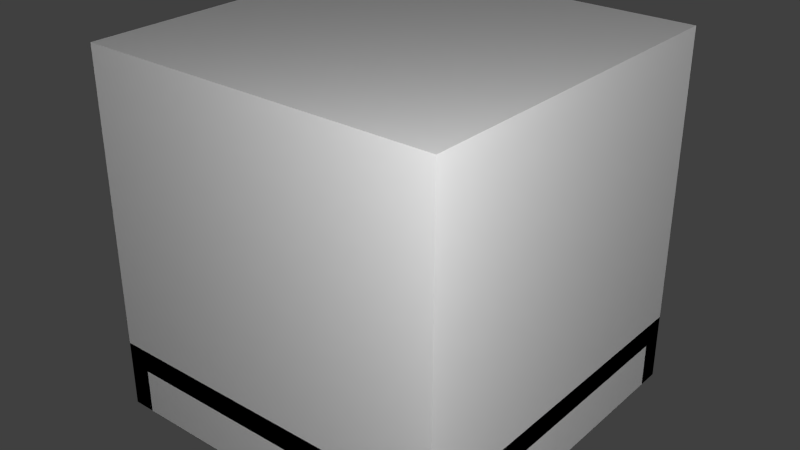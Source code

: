 # Source: BatteryBig.blend  (saved by Blender 2.67.0; exported with 4.5.12 LTS)
import bpy
from mathutils import Matrix  # noqa: F401  (used for matrix-valued properties, if any)

bpy.ops.wm.read_factory_settings(use_empty=True)
scene = bpy.context.scene
scene.name = 'Scene'

# ---- collections
col_collection_1 = bpy.data.collections.new('Collection 1'); scene.collection.children.link(col_collection_1)

# ---- materials (node trees are filled in below, after node groups)
mat_material = bpy.data.materials.new('Material')
mat_material.alpha_threshold = 0.0
mat_material.use_transparent_shadow = False
mat_material.roughness = 0.5
mat_material.line_color = (0.0, 0.0, 0.0, 1.0)

# ---- material node trees

# ---- world
world_world = bpy.data.worlds.new('World'); scene.world = world_world
world_world.color = (0.05088, 0.05088, 0.05088)
world_world.use_sun_shadow = False
world_world.sun_shadow_jitter_overblur = 0.0
world_world.cycles.sampling_method = 'MANUAL'
world_world.cycles.sample_map_resolution = 256

# ---- lights
light_point_001 = bpy.data.lights.new('Point.001', 'POINT')
light_point_001.transmission_factor = 0.0
light_point_001.energy = 100.0
light_point_001.shadow_buffer_clip_start = 0.5
light_point_001.shadow_soft_size = 0.1
light_point_001.shadow_maximum_resolution = 0.006
light_point_001.use_absolute_resolution = True
light_point_001.cycles.use_multiple_importance_sampling = False
light_point = bpy.data.lights.new('Point', 'POINT')
light_point.transmission_factor = 0.0
light_point.energy = 100.0
light_point.shadow_buffer_clip_start = 0.5
light_point.shadow_soft_size = 0.1
light_point.shadow_maximum_resolution = 0.006
light_point.use_absolute_resolution = True
light_point.cycles.use_multiple_importance_sampling = False
light_lamp = bpy.data.lights.new('Lamp', 'POINT')
light_lamp.transmission_factor = 0.0
light_lamp.cutoff_distance = 30.0
light_lamp.energy = 100.0
light_lamp.shadow_buffer_clip_start = 1.001
light_lamp.shadow_soft_size = 0.1
light_lamp.shadow_maximum_resolution = 0.006
light_lamp.use_absolute_resolution = True
light_lamp.cycles.use_multiple_importance_sampling = False

# ---- meshes
me_plugminus = bpy.data.meshes.new('plugMinus')
me_plugminus.from_pydata([(0.5, -0.0625, 0.125), (0.5, 0.0625, 0.125), (0.5, 0.0625, 0.0), (0.5, -0.0625, 0.0)], [], [(3, 2, 1, 0)])
_uv = me_plugminus.uv_layers.new(name='UVMap')
_uv.uv.foreach_set('vector', [0.75, 0.25, 1.0, 0.25, 1.0, 0.5, 0.75, 0.5])
me_plugminus.use_remesh_preserve_volume = False
me_plugminus.use_remesh_preserve_attributes = False
me_plugminus.use_mirror_vertex_groups = False
me_plugminus.update()
me_plugplus = bpy.data.meshes.new('plugPlus')
me_plugplus.from_pydata([(0.5, -0.0625, 0.125), (0.5, 0.0625, 0.125), (0.5, 0.0625, 0.0), (0.5, -0.0625, 0.0)], [], [(3, 2, 1, 0)])
_uv = me_plugplus.uv_layers.new(name='UVMap')
_uv.uv.foreach_set('vector', [0.75, 0.0, 1.0, 0.0, 1.0, 0.25, 0.75, 0.25])
me_plugplus.use_remesh_preserve_volume = False
me_plugplus.use_remesh_preserve_attributes = False
me_plugplus.use_mirror_vertex_groups = False
me_plugplus.update()
me_battery_highvoltage = bpy.data.meshes.new('battery_highvoltage')
me_battery_highvoltage.from_pydata([(0.2812, -0.03125, 0.125), (0.2188, -0.0625, 0.125), (0.2188, -0.03125, 0.125), (0.2812, -0.0625, 0.125), (0.2812, -0.03125, 0.6875), (0.2188, -0.0625, 0.6875), (0.2188, -0.03125, 0.6875), (0.2812, -0.0625, 0.6875), (0.2812, -0.03125, 0.7188), (0.2188, -0.03125, 0.7188), (0.2812, -0.1562, 0.7188), (0.2188, -0.1562, 0.7188), (0.2812, -0.1562, 0.6875), (0.2188, -0.1562, 0.6875), (0.2188, 0.03125, 0.125), (0.2812, 0.0625, 0.125), (0.2812, 0.03125, 0.125), (0.2188, 0.0625, 0.125), (0.2188, 0.03125, 0.6875), (0.2812, 0.0625, 0.6875), (0.2812, 0.03125, 0.6875), (0.2188, 0.0625, 0.6875), (0.2188, 0.03125, 0.7188), (0.2812, 0.03125, 0.7188), (0.2188, 0.1563, 0.7188), (0.2813, 0.1563, 0.7188), (0.2188, 0.1563, 0.6875), (0.2813, 0.1563, 0.6875), (-0.2188, -0.1562, 0.7188), (-0.2812, -0.1562, 0.7188), (-0.2188, -0.1562, 0.6875), (-0.2812, -0.1562, 0.6875), (-0.2188, 0.1562, 0.7188), (-0.2812, 0.1562, 0.7188), (-0.2188, 0.1562, 0.6875), (-0.2812, 0.1562, 0.6875), (-0.2188, 0.09375, 0.7188), (-0.2812, 0.09375, 0.7188), (-0.2188, 0.09375, 0.6875), (-0.2812, 0.09375, 0.6875), (-0.2188, -0.09375, 0.7188), (-0.2812, -0.09375, 0.7188), (-0.2188, -0.09375, 0.6875), (-0.2812, -0.09375, 0.6875), (0.3125, -0.375, 0.125), (-0.3125, -0.375, 0.125), (0.3125, -0.0625, 0.125), (-0.3125, -0.0625, 0.125), (0.3125, -0.375, 0.6875), (-0.3125, -0.375, 0.6875), (0.3125, -0.0625, 0.6875), (-0.3125, -0.0625, 0.6875), (-0.3125, -0.375, 0.75), (0.3125, -0.375, 0.75), (0.3125, -0.1875, 0.6875), (0.1875, -0.1875, 0.6875), (0.1875, -0.0625, 0.6875), (-0.1875, -0.0625, 0.6875), (-0.1875, -0.1875, 0.6875), (-0.3125, -0.1875, 0.6875), (0.3125, -0.1875, 0.75), (0.1875, -0.1875, 0.75), (0.1875, -0.0625, 0.75), (-0.1875, -0.0625, 0.75), (-0.1875, -0.1875, 0.75), (-0.3125, -0.1875, 0.75), (-0.3125, 0.3749, 0.125), (0.3125, 0.3749, 0.125), (-0.3125, 0.0624, 0.125), (0.3125, 0.0624, 0.125), (-0.3125, 0.3749, 0.6875), (0.3125, 0.3749, 0.6875), (-0.3125, 0.0624, 0.6875), (0.3125, 0.0624, 0.6875), (0.3125, 0.3749, 0.75), (-0.3125, 0.3749, 0.75), (-0.3125, 0.1874, 0.6875), (-0.1875, 0.1874, 0.6875), (-0.1875, 0.0624, 0.6875), (0.1875, 0.0624, 0.6875), (0.1875, 0.1874, 0.6875), (0.3125, 0.1874, 0.6875), (-0.3125, 0.1874, 0.75), (-0.1875, 0.1874, 0.75), (-0.1875, 0.0624, 0.75), (0.1875, 0.0624, 0.75), (0.1875, 0.1874, 0.75), (0.3125, 0.1874, 0.75), (0.0, -0.3812, 0.25), (0.25, -0.3812, 0.25), (0.0, -0.3812, 0.1875), (0.25, -0.3812, 0.1875), (-5.96e-08, 0.3812, 0.25), (-0.25, 0.3812, 0.25), (-5.96e-08, 0.3812, 0.1875), (-0.25, 0.3812, 0.1875)], [(29, 33), (28, 32)], [(3, 0, 4, 7), (2, 1, 5, 6), (0, 2, 9, 8), (9, 11, 10, 8), (11, 13, 12, 10), (4, 8, 10, 12), (13, 11, 9, 6), (17, 14, 18, 21), (16, 15, 19, 20), (14, 16, 23, 22), (23, 25, 24, 22), (25, 27, 26, 24), (18, 22, 24, 26), (27, 25, 23, 20), (29, 31, 30, 28), (33, 32, 34, 35), (43, 31, 29, 41), (40, 28, 30, 42), (32, 36, 38, 34), (35, 39, 37, 33), (28, 40, 41, 29), (36, 32, 33, 37), (40, 36, 37, 41), (39, 43, 41, 37), (36, 40, 42, 38), (38, 42, 43, 39), (45, 49, 51, 47), (47, 51, 50, 46), (46, 50, 48, 44), (50, 56, 55, 54), (44, 53, 52, 45), (48, 54, 60, 53), (54, 55, 61, 60), (55, 56, 62, 61), (58, 64, 63, 57), (59, 65, 64, 58), (65, 59, 49, 52), (57, 63, 62, 56), (61, 62, 63, 64), (53, 60, 65, 52), (51, 59, 58, 57), (67, 71, 73, 69), (69, 73, 72, 68), (68, 72, 70, 66), (72, 78, 77, 76), (66, 75, 74, 67), (70, 76, 82, 75), (76, 77, 83, 82), (77, 78, 84, 83), (80, 86, 85, 79), (81, 87, 86, 80), (87, 81, 71, 74), (79, 85, 84, 78), (83, 84, 85, 86), (75, 82, 87, 74), (73, 81, 80, 79), (91, 89, 88, 90), (95, 93, 92, 94)])
_uv = me_battery_highvoltage.uv_layers.new(name='UVMap')
_uv.uv.foreach_set('vector', [0.4688, 0.9375, 0.4688, 0.9062, 0.2188, 0.9062, 0.2188, 0.9375, 0.4688, 0.9688, 0.4688, 1.0, 0.2188, 1.0, 0.2188, 0.9688, 0.5, 0.9375, 0.5, 0.9688, 0.2188, 0.9688, 0.2188, 0.9375, 0.25, 0.9688, 0.1875, 0.9688, 0.1875, 0.9375, 0.25, 0.9375, 0.1875, 0.9688, 0.1562, 0.9688, 0.1562, 0.9375, 0.1875, 0.9375, 0.25, 0.9062, 0.25, 0.9375, 0.1875, 0.9375, 0.1875, 0.9062, 0.1875, 1.0, 0.1875, 0.9688, 0.25, 0.9688, 0.25, 1.0, 0.4688, 0.875, 0.4688, 0.9062, 0.2188, 0.9062, 0.2188, 0.875, 0.4688, 0.8438, 0.4688, 0.8125, 0.2188, 0.8125, 0.2188, 0.8438, 0.5, 0.8438, 0.5, 0.875, 0.2188, 0.875, 0.2188, 0.8438, 0.25, 0.875, 0.1875, 0.875, 0.1875, 0.8438, 0.25, 0.8438, 0.25, 0.875, 0.1875, 0.875, 0.1875, 0.8438, 0.25, 0.8438, 0.25, 0.875, 0.25, 0.9062, 0.1875, 0.9062, 0.1875, 0.875, 0.1875, 0.8438, 0.1875, 0.8125, 0.25, 0.8125, 0.25, 0.8438, 0.1562, 0.875, 0.125, 0.875, 0.125, 0.8438, 0.1562, 0.8438, 0.125, 0.9688, 0.125, 0.9375, 0.1562, 0.9375, 0.1562, 0.9688, 0.2188, 0.875, 0.1875, 0.875, 0.1875, 0.8438, 0.2188, 0.8438, 0.1875, 0.9062, 0.1562, 0.9062, 0.1562, 0.875, 0.1875, 0.875, 0.1875, 1.0, 0.1562, 1.0, 0.1562, 0.9688, 0.1875, 0.9688, 0.2188, 0.9688, 0.1875, 0.9688, 0.1875, 0.9375, 0.2188, 0.9375, 0.1562, 0.8438, 0.1875, 0.8438, 0.1875, 0.875, 0.1562, 0.875, 0.1562, 0.9375, 0.1875, 0.9375, 0.1875, 0.9688, 0.1562, 0.9688, 0.5625, 0.875, 0.4688, 0.875, 0.4688, 0.8438, 0.5625, 0.8438, 0.4688, 0.8125, 0.5625, 0.8125, 0.5625, 0.8438, 0.4688, 0.8438, 0.4688, 0.875, 0.5625, 0.875, 0.5625, 0.9062, 0.4688, 0.9062, 0.7812, 0.8438, 0.875, 0.8438, 0.875, 0.875, 0.7812, 0.875, 0.1562, 0.2188, 0.1562, 0.4688, 0.0, 0.4688, 0.0, 0.2188, 0.1562, 0.2188, 0.1562, 0.5, 0.4688, 0.5, 0.4688, 0.2188, 0.625, 0.2188, 0.625, 0.4688, 0.4688, 0.4688, 0.4688, 0.2188, 0.4688, 0.6562, 0.4062, 0.6562, 0.4062, 0.5938, 0.4688, 0.5938, 0.4688, 0.2188, 0.4688, 0.5, 0.1562, 0.5, 0.1562, 0.2188, 0.4688, 0.5, 0.5625, 0.5, 0.5625, 0.4688, 0.4688, 0.4688, 0.4688, 0.5625, 0.4062, 0.5625, 0.4062, 0.5938, 0.4688, 0.5938, 0.375, 0.5938, 0.375, 0.6562, 0.4062, 0.6562, 0.4062, 0.5938, 0.25, 0.5938, 0.2188, 0.5938, 0.2188, 0.6562, 0.25, 0.6562, 0.1562, 0.5625, 0.1562, 0.5938, 0.2188, 0.5938, 0.2188, 0.5625, 0.1562, 0.5, 0.1562, 0.4688, 0.0625, 0.4688, 0.0625, 0.5, 0.4062, 0.6875, 0.4062, 0.6562, 0.2188, 0.6562, 0.2188, 0.6875, 0.4062, 0.5938, 0.4062, 0.6562, 0.2188, 0.6562, 0.2188, 0.5938, 0.4688, 0.5, 0.4688, 0.5938, 0.1562, 0.5938, 0.1562, 0.5, 0.1562, 0.6562, 0.1562, 0.5938, 0.2188, 0.5938, 0.2188, 0.6562, 0.375, 0.4688, 0.5312, 0.4688, 0.5312, 0.2188, 0.375, 0.2188, 0.8438, 0.2188, 0.8438, 0.5, 0.5312, 0.5, 0.5312, 0.2188, 1.0, 0.2188, 1.0, 0.4688, 0.8438, 0.4688, 0.8438, 0.2188, 0.8438, 0.6562, 0.7812, 0.6562, 0.7812, 0.5938, 0.8438, 0.5938, 0.8438, 0.2188, 0.8438, 0.5, 0.5312, 0.5, 0.5312, 0.2188, 0.9375, 0.4688, 0.8438, 0.4688, 0.8438, 0.5, 0.9375, 0.5, 0.8438, 0.5625, 0.7812, 0.5625, 0.7812, 0.5938, 0.8438, 0.5938, 0.7812, 0.5938, 0.7812, 0.6562, 0.75, 0.6562, 0.75, 0.5938, 0.625, 0.5938, 0.5938, 0.5938, 0.5938, 0.6562, 0.625, 0.6562, 0.5312, 0.5625, 0.5312, 0.5938, 0.5938, 0.5938, 0.5938, 0.5625, 0.4375, 0.5, 0.4375, 0.4688, 0.5312, 0.4688, 0.5312, 0.5, 0.7812, 0.6875, 0.7812, 0.6562, 0.5938, 0.6562, 0.5938, 0.6875, 0.7812, 0.5938, 0.7812, 0.6562, 0.5938, 0.6562, 0.5938, 0.5938, 0.8438, 0.5, 0.8438, 0.5938, 0.5312, 0.5938, 0.5312, 0.5, 0.5312, 0.6562, 0.5312, 0.5938, 0.5938, 0.5938, 0.5938, 0.6562, 0.125, 1.0, 0.0, 1.0, 0.0, 0.5, 0.125, 0.5, 0.125, 1.0, 0.0, 1.0, 0.0, 0.5, 0.125, 0.5])
me_battery_highvoltage.use_remesh_preserve_volume = False
me_battery_highvoltage.use_remesh_preserve_attributes = False
me_battery_highvoltage.use_mirror_vertex_groups = False
me_battery_highvoltage.update()
me_main = bpy.data.meshes.new('main')
me_main.from_pydata([(0.5, -0.5, 0.125), (-0.5, -0.5, 0.125), (0.5, 0.5, 0.125), (-0.5, 0.5, 0.125), (0.4375, -0.4375, 0.125), (-0.4375, -0.4375, 0.125), (0.4375, -0.4375, 0.0), (-0.4375, -0.4375, 0.0), (-0.4375, 0.4375, 0.125), (-0.4375, 0.4375, 0.0), (0.4375, 0.4375, 0.125), (0.4375, 0.4375, 0.0), (-0.5, -0.4375, 0.125), (-0.4375, -0.5, 0.125), (-0.5, -0.4375, 0.0), (-0.4375, -0.5, 0.0), (-0.5, -0.5, 0.0), (-0.4375, 0.5, 0.0), (-0.5, 0.4375, 0.0), (-0.5, 0.5, 0.0), (-0.5, 0.4375, 0.125), (-0.4375, 0.5, 0.125), (0.4375, 0.5, 0.125), (0.5, 0.4375, 0.125), (0.5, 0.5, 0.0), (0.4375, 0.5, 0.0), (0.5, 0.4375, 0.0), (0.5, -0.4375, 0.125), (0.4375, -0.5, 0.125), (0.5, -0.5, 0.0), (0.5, -0.4375, 0.0), (0.4375, -0.5, 0.0), (0.5, -0.5, 0.1875), (-0.5, -0.5, 0.1875), (0.5, 0.5, 0.1875), (-0.5, 0.5, 0.1875), (-0.5, -0.5, 0.125), (-0.5, 0.5, 0.125), (-0.5, -0.5, 0.1875), (-0.5, 0.5, 0.1875), (0.5, -0.5, 0.125), (-0.5, -0.5, 0.125), (0.5, -0.5, 0.1875), (-0.5, -0.5, 0.1875), (0.5, -0.5, 0.125), (0.5, 0.5, 0.125), (0.5, -0.5, 0.1875), (0.5, 0.5, 0.1875), (0.5, 0.5, 0.125), (-0.5, 0.5, 0.125), (0.5, 0.5, 0.1875), (-0.5, 0.5, 0.1875)], [], [(2, 3, 1, 0), (5, 7, 6, 4), (5, 8, 9, 7), (8, 10, 11, 9), (4, 6, 11, 10), (7, 15, 16, 14), (16, 1, 12, 14), (12, 5, 7, 14), (5, 13, 15, 7), (15, 13, 1, 16), (27, 30, 6, 4), (4, 6, 31, 28), (0, 29, 30, 27), (0, 28, 31, 29), (29, 31, 6, 30), (11, 25, 24, 26), (10, 11, 26, 23), (22, 25, 11, 10), (24, 25, 22, 2), (26, 24, 2, 23), (8, 20, 18, 9), (21, 8, 9, 17), (18, 19, 17, 9), (3, 21, 17, 19), (20, 3, 19, 18), (3, 1, 33, 35), (2, 3, 35, 34), (0, 2, 34, 32), (1, 0, 32, 33), (37, 39, 38, 36), (41, 43, 42, 40), (44, 46, 47, 45), (48, 50, 51, 49)])
_uv = me_main.uv_layers.new(name='UVMap')
_uv.uv.foreach_set('vector', [0.5, 0.0, 0.5, 0.5, 0.0, 0.5, 0.0, 0.0, 0.0, 1.0, 0.0, 0.875, 1.0, 0.875, 1.0, 1.0, 1.0, 1.0, 0.0, 1.0, 0.0, 0.875, 1.0, 0.875, 1.0, 1.0, 0.0, 1.0, 0.0, 0.875, 1.0, 0.875, 0.0, 1.0, 0.0, 0.875, 1.0, 0.875, 1.0, 1.0, 0.875, 0.9375, 0.8438, 0.9375, 0.8438, 0.9688, 0.875, 0.9688, 0.9688, 0.75, 0.9688, 0.8125, 1.0, 0.8125, 1.0, 0.75, 0.9375, 0.8125, 0.9688, 0.8125, 0.9688, 0.75, 0.9375, 0.75, 0.0625, 0.75, 0.03125, 0.75, 0.03125, 0.8125, 0.0625, 0.8125, 0.0, 0.75, 0.0, 0.8125, 0.03125, 0.8125, 0.03125, 0.75, 0.5312, 0.8125, 0.5312, 0.75, 0.5625, 0.75, 0.5625, 0.8125, 0.4375, 0.8125, 0.4375, 0.75, 0.4688, 0.75, 0.4688, 0.8125, 0.5312, 0.8125, 0.5312, 0.75, 0.5, 0.75, 0.5, 0.8125, 0.4688, 0.8125, 0.5, 0.8125, 0.5, 0.75, 0.4688, 0.75, 0.1875, 0.9375, 0.1875, 0.9688, 0.1562, 0.9688, 0.1562, 0.9375, 0.3125, 0.9375, 0.3125, 0.9688, 0.2812, 0.9688, 0.2812, 0.9375, 0.9375, 0.8125, 0.9375, 0.75, 0.9688, 0.75, 0.9688, 0.8125, 0.03125, 0.8125, 0.03125, 0.75, 0.0625, 0.75, 0.0625, 0.8125, 0.0, 0.75, 0.03125, 0.75, 0.03125, 0.8125, 0.0, 0.8125, 0.9688, 0.75, 1.0, 0.75, 1.0, 0.8125, 0.9688, 0.8125, 0.5312, 0.8125, 0.5625, 0.8125, 0.5625, 0.75, 0.5312, 0.75, 0.4375, 0.8125, 0.4688, 0.8125, 0.4688, 0.75, 0.4375, 0.75, 0.0625, 0.9375, 0.03125, 0.9375, 0.03125, 0.9688, 0.0625, 0.9688, 0.4688, 0.8125, 0.5, 0.8125, 0.5, 0.75, 0.4688, 0.75, 0.5, 0.8125, 0.5312, 0.8125, 0.5312, 0.75, 0.5, 0.75, 0.5, 0.8438, 1.0, 0.8438, 1.0, 0.8125, 0.5, 0.8125, 0.0, 0.8438, 0.5, 0.8438, 0.5, 0.8125, 0.0, 0.8125, 0.5312, 0.8438, 1.0, 0.8438, 1.0, 0.8125, 0.5312, 0.8125, 0.0, 0.8125, 0.5, 0.8125, 0.5, 0.8438, 0.0, 0.8438, 0.5, 0.875, 0.5, 0.8438, 1.0, 0.8438, 1.0, 0.875, 0.0, 0.8438, 0.0, 0.875, 0.5, 0.875, 0.5, 0.8438, 0.5312, 0.875, 0.5312, 0.8438, 1.0, 0.8438, 1.0, 0.875, 0.0, 0.875, 0.0, 0.8438, 0.5, 0.8438, 0.5, 0.875])
me_main.use_remesh_preserve_volume = False
me_main.use_remesh_preserve_attributes = False
me_main.use_mirror_vertex_groups = False
me_main.update()
me_cube = bpy.data.meshes.new('Cube')
me_cube.from_pydata([(0.5, 0.5, 0.0), (0.5, -0.5, 0.0), (-0.5, -0.5, 0.0), (-0.5, 0.5, 0.0), (0.5, 0.5, 1.0), (0.5, -0.5, 1.0), (-0.5, -0.5, 1.0), (-0.5, 0.5, 1.0)], [], [(0, 1, 2, 3), (4, 7, 6, 5), (0, 4, 5, 1), (1, 5, 6, 2), (2, 6, 7, 3), (4, 0, 3, 7)])
me_cube.materials.append(mat_material)
me_cube.use_remesh_preserve_volume = False
me_cube.use_remesh_preserve_attributes = False
me_cube.use_mirror_vertex_groups = False
me_cube.update()

# ---- objects
ob_plugminus = bpy.data.objects.new('plugMinus', me_plugminus)
ob_plugplus = bpy.data.objects.new('plugPlus', me_plugplus)
ob_battery_highvoltage = bpy.data.objects.new('battery_highvoltage', me_battery_highvoltage)
ob_main = bpy.data.objects.new('main', me_main)
ob_point_001 = bpy.data.objects.new('Point.001', light_point_001)
ob_point = bpy.data.objects.new('Point', light_point)
ob_minecraft_block = bpy.data.objects.new('Minecraft Block', me_cube)
ob_lamp = bpy.data.objects.new('Lamp', light_lamp)

# ---- transforms, parenting, visibility, modifiers, constraints
ob_plugminus.location = (-3.725e-09, 0.0, -0.5)
ob_plugminus.rotation_euler = (0.0, -0.0, 6.283)
ob_plugminus.lineart.crease_threshold = 0.0
ob_plugplus.location = (-3.725e-09, 0.0, -0.5)
ob_plugplus.rotation_euler = (0.0, -0.0, 3.142)
ob_plugplus.lineart.crease_threshold = 0.0
ob_battery_highvoltage.location = (0.0, 0.0, -0.5)
ob_battery_highvoltage.rotation_euler = (0.0, -0.0, 3.142)
ob_battery_highvoltage.lineart.crease_threshold = 0.0
ob_main.location = (0.0, 0.0, -0.5)
ob_main.lineart.crease_threshold = 0.0
ob_point_001.location = (-1.642, 1.15, -1.225)
ob_point_001.lineart.crease_threshold = 0.0
ob_point.location = (1.354, -1.362, 1.056)
ob_point.lineart.crease_threshold = 0.0
ob_minecraft_block.location = (0.0, 0.0, -0.5)
ob_minecraft_block.lock_rotation = (True, True, True)
ob_minecraft_block.lock_rotations_4d = False
ob_minecraft_block.lock_scale = (True, True, True)
ob_minecraft_block.empty_display_type = 'ARROWS'
ob_minecraft_block.display_type = 'WIRE'
ob_minecraft_block.lineart.crease_threshold = 0.0
ob_lamp.location = (4.076, 1.005, 5.904)
ob_lamp.rotation_euler = (0.6503, 0.05522, 1.866)
ob_lamp.lock_rotations_4d = False
ob_lamp.empty_display_type = 'ARROWS'
ob_lamp.color = (0.0, 0.0, 0.0, 0.0)
ob_lamp.hide_viewport = True
ob_lamp.lineart.crease_threshold = 0.0

# ---- collection membership
col_collection_1.objects.link(ob_plugminus)
col_collection_1.objects.link(ob_plugplus)
col_collection_1.objects.link(ob_battery_highvoltage)
col_collection_1.objects.link(ob_main)
col_collection_1.objects.link(ob_point_001)
col_collection_1.objects.link(ob_point)
col_collection_1.objects.link(ob_minecraft_block)
col_collection_1.objects.link(ob_lamp)

# ---- scene / render settings (as saved in the file)
scene.frame_start = 1; scene.frame_end = 250; scene.frame_set(1)
scene.render.engine = 'BLENDER_EEVEE_NEXT'
scene.render.image_settings.color_mode = 'RGB'
scene.render.image_settings.compression = 90
scene.render.resolution_percentage = 50
scene.render.dither_intensity = 0.0
scene.render.bake_margin = 2
scene.cycles.use_denoising = False
scene.cycles.samples = 10
scene.cycles.sampling_pattern = 'TABULATED_SOBOL'
scene.cycles.light_sampling_threshold = 0.0
scene.cycles.use_adaptive_sampling = False
scene.cycles.use_light_tree = False
scene.cycles.blur_glossy = 0.0
scene.cycles.volume_bounces = 1
scene.cycles.pixel_filter_type = 'GAUSSIAN'
scene.cycles.sample_clamp_indirect = 0.0
scene.view_settings.view_transform = 'Standard'
bpy.context.view_layer.update()

# ---- added for rendering (the .blend has no active camera): camera
cam_auto = bpy.data.cameras.new('AutoCamera')
cam_auto.lens = 50.0
cam_auto.sensor_width = 36.0
cam_auto.clip_end = 1000.0
ob_auto_camera = bpy.data.objects.new('AutoCamera', cam_auto)
scene.collection.objects.link(ob_auto_camera)
ob_auto_camera.location = (1.60254, -1.92304, 1.28203)
ob_auto_camera.rotation_euler = (1.09748, -7.21219e-08, 0.694738)
scene.camera = ob_auto_camera
bpy.context.view_layer.update()
